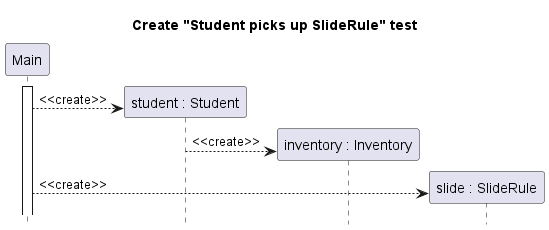

The diagram above was rendered by PlantUML. Its source (embedded in the PNG):
@startuml student-pickup-sliderule-create

title Create "Student picks up SlideRule" test
hide footbox

participant "Main" as main
participant "student : Student" as stu
participant "inventory : Inventory" as inv
participant "slide : SlideRule" as slide

main++
create stu
main --> stu  : <<create>>
create inv
stu --> inv : <<create>>
create slide
main --> slide : <<create>>


@enduml